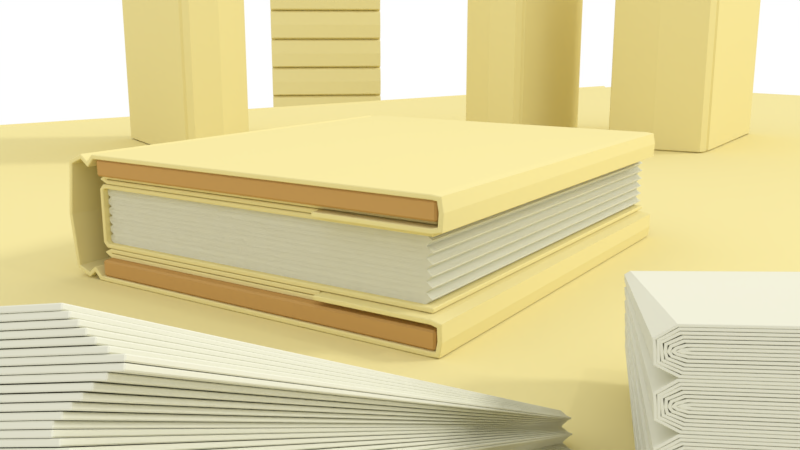 # Source: ProcgenBook.blend  (saved by Blender 2.79.0; exported with 4.5.12 LTS)
import bpy
from mathutils import Matrix  # noqa: F401  (used for matrix-valued properties, if any)

bpy.ops.wm.read_factory_settings(use_empty=True)
scene = bpy.context.scene
scene.name = 'Scene'

# ---- collections
col_collection_1 = bpy.data.collections.new('Collection 1'); scene.collection.children.link(col_collection_1)

# ---- materials (node trees are filled in below, after node groups)
mat_material_001 = bpy.data.materials.new('Material.001')
mat_material_001.alpha_threshold = 0.0
mat_material_001.diffuse_color = (0.8, 0.7028, 0.3258, 1.0)
mat_material_001.roughness = 0.5
mat_material_001.line_color = (0.0, 0.0, 0.0, 1.0)
mat_material = bpy.data.materials.new('Material')
mat_material.alpha_threshold = 0.0
mat_material.diffuse_color = (0.7357, 0.7259, 0.5859, 1.0)
mat_material.roughness = 0.5
mat_material.line_color = (0.0, 0.0, 0.0, 1.0)
mat_material_002 = bpy.data.materials.new('Material.002')
mat_material_002.alpha_threshold = 0.0
mat_material_002.diffuse_color = (0.5382, 0.3166, 0.1069, 1.0)
mat_material_002.roughness = 0.5
mat_material_002.line_color = (0.0, 0.0, 0.0, 1.0)

# ---- material node trees

# ---- world
world_world = bpy.data.worlds.new('World'); scene.world = world_world
world_world.color = (1.0, 1.0, 1.0)
world_world.use_sun_shadow = False
world_world.sun_shadow_jitter_overblur = 0.0
world_world.cycles.sampling_method = 'MANUAL'

# ---- cameras
cam_camera = bpy.data.cameras.new('Camera')
cam_camera.clip_end = 100.0
cam_camera.lens = 35.0
cam_camera.sensor_width = 32.0
cam_camera.sensor_height = 18.0
cam_camera.ortho_scale = 7.314
cam_camera.dof.focus_distance = 0.0

# ---- lights
light_sun = bpy.data.lights.new('Sun', 'SUN')
light_sun.transmission_factor = 0.0
light_sun.angle = 0.1993
light_sun.energy = 1.0
light_sun.shadow_buffer_clip_start = 0.5
light_sun.shadow_soft_size = 0.1
light_sun.shadow_cascade_max_distance = 1000.0
light_lamp = bpy.data.lights.new('Lamp', 'POINT')
light_lamp.transmission_factor = 0.0
light_lamp.cutoff_distance = 30.0
light_lamp.energy = 100.0
light_lamp.shadow_buffer_clip_start = 1.001
light_lamp.shadow_soft_size = 0.1
light_lamp.shadow_maximum_resolution = 0.006
light_lamp.use_absolute_resolution = True

# ---- meshes
me_cube_003 = bpy.data.meshes.new('Cube.003')
me_cube_003.from_pydata([(1.378, -0.08307, 0.4346), (-1.372, -0.08307, 0.4346), (1.425, -0.08307, 0.4299), (1.438, -0.08307, 0.3552), (1.433, -0.08307, 0.2632), (1.378, -0.08307, 0.2504), (0.5679, -0.08307, 0.2504), (-1.428, -0.08307, 0.3766), (-1.496, -0.08307, 0.4278), (-1.307, -0.08307, 0.4346), (-1.611, -0.08307, 0.3808), (-1.658, -0.08307, 0.0)], [(9, 0), (0, 2), (2, 3), (3, 4), (4, 5), (5, 6), (7, 1), (8, 7), (1, 9), (10, 8), (11, 10)], [])
me_cube_003.materials.append(mat_material_001)
me_cube_003.use_remesh_preserve_volume = False
me_cube_003.use_remesh_preserve_attributes = False
me_cube_003.use_mirror_vertex_groups = False
me_cube_003.update()
me_cube_002 = bpy.data.meshes.new('Cube.002')
me_cube_002.from_pydata([(1.291, 3.269e-08, 0.05042), (-1.353, 3.269e-08, 0.05042), (-1.374, 3.601e-08, 0.03179), (-1.351, 3.9e-08, 0.01647), (1.291, 3.9e-08, 0.01647), (-1.373, 3.435e-08, 0.0411), (-1.372, 3.751e-08, 0.02413), (1.297, 3.269e-08, 0.04543), (-1.352, 3.269e-08, 0.04543), (-1.37, 3.601e-08, 0.03228), (-1.349, 3.9e-08, 0.02145), (1.297, 3.9e-08, 0.02145), (-1.367, 3.435e-08, 0.03885), (-1.366, 3.751e-08, 0.02686), (1.305, 3.269e-08, 0.04043), (-1.349, 3.269e-08, 0.04043), (-1.365, 3.601e-08, 0.03276), (-1.347, 3.9e-08, 0.02645), (1.305, 3.9e-08, 0.02645), (-1.361, 3.435e-08, 0.0366), (-1.36, 3.751e-08, 0.0296), (1.315, 3.269e-08, 0.03585), (-1.344, 3.269e-08, 0.03585), (-1.357, 3.601e-08, 0.03321), (-1.343, 3.9e-08, 0.03104), (1.315, 3.9e-08, 0.03104), (-1.354, 3.435e-08, 0.03453), (-1.354, 3.751e-08, 0.03212), (1.286, 3.269e-08, 0.05519), (-1.356, 3.269e-08, 0.05519), (-1.378, 3.601e-08, 0.03133), (-1.353, 3.9e-08, 0.01169), (1.285, 3.9e-08, 0.01169), (-1.379, 3.435e-08, 0.04326), (-1.377, 3.751e-08, 0.02151), (1.28, 3.269e-08, 0.06), (-1.357, 3.269e-08, 0.06), (-1.382, 3.601e-08, 0.03086), (-1.354, 3.9e-08, 0.006877), (1.28, 3.9e-08, 0.006877), (-1.382, 3.435e-08, 0.04543), (-1.382, 3.751e-08, 0.01887), (1.275, 3.269e-08, 0.06452), (-1.359, 3.269e-08, 0.06452), (-1.386, 3.601e-08, 0.03042), (-1.357, 3.9e-08, 0.00236), (1.275, 3.9e-08, 0.00236), (-1.387, 3.435e-08, 0.04747), (-1.386, 3.751e-08, 0.01639), (1.291, 3.269e-08, 0.1174), (-1.353, 3.269e-08, 0.1174), (-1.374, 3.601e-08, 0.09875), (-1.351, 3.9e-08, 0.08343), (1.291, 3.9e-08, 0.08343), (-1.373, 3.435e-08, 0.1081), (-1.372, 3.751e-08, 0.09109), (1.297, 3.269e-08, 0.1124), (-1.352, 3.269e-08, 0.1124), (-1.37, 3.601e-08, 0.09924), (-1.349, 3.9e-08, 0.08842), (1.297, 3.9e-08, 0.08842), (-1.367, 3.435e-08, 0.1058), (-1.366, 3.751e-08, 0.09383), (1.305, 3.269e-08, 0.1074), (-1.349, 3.269e-08, 0.1074), (-1.365, 3.601e-08, 0.09972), (-1.347, 3.9e-08, 0.09341), (1.305, 3.9e-08, 0.09341), (-1.361, 3.435e-08, 0.1036), (-1.36, 3.751e-08, 0.09657), (1.315, 3.269e-08, 0.1028), (-1.344, 3.269e-08, 0.1028), (-1.357, 3.601e-08, 0.1002), (-1.343, 3.9e-08, 0.098), (1.315, 3.9e-08, 0.098), (-1.354, 3.435e-08, 0.1015), (-1.354, 3.751e-08, 0.09908), (1.286, 3.269e-08, 0.1222), (-1.356, 3.269e-08, 0.1222), (-1.378, 3.601e-08, 0.09829), (-1.353, 3.9e-08, 0.07866), (1.285, 3.9e-08, 0.07866), (-1.379, 3.435e-08, 0.1102), (-1.377, 3.751e-08, 0.08847), (1.28, 3.269e-08, 0.127), (-1.357, 3.269e-08, 0.127), (-1.382, 3.601e-08, 0.09782), (-1.354, 3.9e-08, 0.07384), (1.28, 3.9e-08, 0.07384), (-1.382, 3.435e-08, 0.1124), (-1.382, 3.751e-08, 0.08583), (1.275, 3.269e-08, 0.1315), (-1.359, 3.269e-08, 0.1315), (-1.386, 3.601e-08, 0.09738), (-1.357, 3.9e-08, 0.06932), (1.275, 3.9e-08, 0.06932), (-1.387, 3.435e-08, 0.1144), (-1.386, 3.751e-08, 0.08335), (1.291, 3.269e-08, 0.1841), (-1.353, 3.269e-08, 0.1841), (-1.374, 3.601e-08, 0.1655), (-1.351, 3.9e-08, 0.1502), (1.291, 3.9e-08, 0.1502), (-1.373, 3.435e-08, 0.1748), (-1.372, 3.751e-08, 0.1579), (1.297, 3.269e-08, 0.1792), (-1.352, 3.269e-08, 0.1792), (-1.37, 3.601e-08, 0.166), (-1.349, 3.9e-08, 0.1552), (1.297, 3.9e-08, 0.1552), (-1.367, 3.435e-08, 0.1726), (-1.366, 3.751e-08, 0.1606), (1.305, 3.269e-08, 0.1742), (-1.349, 3.269e-08, 0.1742), (-1.365, 3.601e-08, 0.1665), (-1.347, 3.9e-08, 0.1602), (1.305, 3.9e-08, 0.1602), (-1.361, 3.435e-08, 0.1703), (-1.36, 3.751e-08, 0.1633), (1.315, 3.269e-08, 0.1696), (-1.344, 3.269e-08, 0.1696), (-1.357, 3.601e-08, 0.1669), (-1.343, 3.9e-08, 0.1648), (1.315, 3.9e-08, 0.1648), (-1.354, 3.435e-08, 0.1683), (-1.354, 3.751e-08, 0.1658), (1.286, 3.269e-08, 0.1889), (-1.356, 3.269e-08, 0.1889), (-1.378, 3.601e-08, 0.1651), (-1.353, 3.9e-08, 0.1454), (1.285, 3.9e-08, 0.1454), (-1.379, 3.435e-08, 0.177), (-1.377, 3.751e-08, 0.1552), (1.28, 3.269e-08, 0.1937), (-1.357, 3.269e-08, 0.1937), (-1.382, 3.601e-08, 0.1646), (-1.354, 3.9e-08, 0.1406), (1.28, 3.9e-08, 0.1406), (-1.382, 3.435e-08, 0.1792), (-1.382, 3.751e-08, 0.1526), (1.275, 3.269e-08, 0.1982), (-1.359, 3.269e-08, 0.1982), (-1.386, 3.601e-08, 0.1641), (-1.357, 3.9e-08, 0.1361), (1.275, 3.9e-08, 0.1361), (-1.387, 3.435e-08, 0.1812), (-1.386, 3.751e-08, 0.1501)], [(0, 1), (5, 2), (6, 3), (3, 4), (1, 5), (2, 6), (7, 8), (12, 9), (13, 10), (10, 11), (8, 12), (9, 13), (14, 15), (19, 16), (20, 17), (17, 18), (15, 19), (16, 20), (21, 22), (26, 23), (27, 24), (24, 25), (22, 26), (23, 27), (28, 29), (33, 30), (34, 31), (31, 32), (29, 33), (30, 34), (35, 36), (40, 37), (41, 38), (38, 39), (36, 40), (37, 41), (42, 43), (47, 44), (48, 45), (45, 46), (43, 47), (44, 48), (49, 50), (54, 51), (55, 52), (52, 53), (50, 54), (51, 55), (56, 57), (61, 58), (62, 59), (59, 60), (57, 61), (58, 62), (63, 64), (68, 65), (69, 66), (66, 67), (64, 68), (65, 69), (70, 71), (75, 72), (76, 73), (73, 74), (71, 75), (72, 76), (77, 78), (82, 79), (83, 80), (80, 81), (78, 82), (79, 83), (84, 85), (89, 86), (90, 87), (87, 88), (85, 89), (86, 90), (91, 92), (96, 93), (97, 94), (94, 95), (92, 96), (93, 97), (98, 99), (103, 100), (104, 101), (101, 102), (99, 103), (100, 104), (105, 106), (110, 107), (111, 108), (108, 109), (106, 110), (107, 111), (112, 113), (117, 114), (118, 115), (115, 116), (113, 117), (114, 118), (119, 120), (124, 121), (125, 122), (122, 123), (120, 124), (121, 125), (126, 127), (131, 128), (132, 129), (129, 130), (127, 131), (128, 132), (133, 134), (138, 135), (139, 136), (136, 137), (134, 138), (135, 139), (140, 141), (145, 142), (146, 143), (143, 144), (141, 145), (142, 146)], [])
me_cube_002.materials.append(mat_material)
me_cube_002.use_remesh_preserve_volume = False
me_cube_002.use_remesh_preserve_attributes = False
me_cube_002.use_mirror_vertex_groups = False
me_cube_002.update()
me_cube_004 = bpy.data.meshes.new('Cube.004')
me_cube_004.from_pydata([(1.376, -0.08332, 0.733), (-1.374, -0.08332, 0.733), (1.423, -0.08332, 0.7283), (1.436, -0.08332, 0.6536), (1.43, -0.08332, 0.5616), (1.376, -0.08332, 0.5487), (0.5655, -0.08332, 0.5487), (-1.43, -0.08332, 0.6749), (-1.498, -0.08332, 0.7262), (-1.309, -0.08332, 0.733), (-1.614, -0.08332, 0.6792), (-1.658, -0.08307, 0.0)], [(9, 0), (0, 2), (2, 3), (3, 4), (4, 5), (5, 6), (7, 1), (8, 7), (1, 9), (10, 8), (11, 10)], [])
me_cube_004.materials.append(mat_material_001)
me_cube_004.use_remesh_preserve_volume = False
me_cube_004.use_remesh_preserve_attributes = False
me_cube_004.use_mirror_vertex_groups = False
me_cube_004.update()
me_cube_001 = bpy.data.meshes.new('Cube.001')
me_cube_001.from_pydata([(1.367, 3.725e-08, 0.286), (-1.344, 3.725e-08, 0.286), (-1.379, 4.47e-08, 0.2665), (-1.342, 4.47e-08, 0.2504), (0.5545, 4.47e-08, 0.2504), (1.347, 4.365e-08, 0.2158), (-1.317, 4.365e-08, 0.2158), (-1.376, 4.365e-08, 0.2158), (-1.404, 5.295e-08, 0.1901), (-1.404, 5.295e-08, 0.0)], [(0, 1), (1, 2), (2, 3), (3, 4), (5, 6), (6, 7), (7, 8), (8, 9)], [])
me_cube_001.materials.append(mat_material_001)
me_cube_001.use_remesh_preserve_volume = False
me_cube_001.use_remesh_preserve_attributes = False
me_cube_001.use_mirror_vertex_groups = False
me_cube_001.update()
me_cube = bpy.data.meshes.new('Cube')
me_cube.from_pydata([(1.403, 7.92e-09, 0.3589), (-1.35, 1.06e-08, 0.3589)], [(1, 0)], [])
me_cube.materials.append(mat_material_002)
me_cube.use_remesh_preserve_volume = False
me_cube.use_remesh_preserve_attributes = False
me_cube.use_mirror_vertex_groups = False
me_cube.update()

# ---- objects
ob_cube_010 = bpy.data.objects.new('Cube.010', me_cube_003)
ob_cube_009 = bpy.data.objects.new('Cube.009', me_cube_002)
ob_sun = bpy.data.objects.new('Sun', light_sun)
ob_cube_008 = bpy.data.objects.new('Cube.008', me_cube_004)
ob_cube_007 = bpy.data.objects.new('Cube.007', me_cube_003)
ob_cube_006 = bpy.data.objects.new('Cube.006', me_cube_002)
ob_cube_005 = bpy.data.objects.new('Cube.005', me_cube_003)
ob_cube_004 = bpy.data.objects.new('Cube.004', me_cube_003)
ob_cube_003 = bpy.data.objects.new('Cube.003', me_cube_003)
ob_cube_002 = bpy.data.objects.new('Cube.002', me_cube_002)
ob_cube_001 = bpy.data.objects.new('Cube.001', me_cube_001)
ob_cube = bpy.data.objects.new('Cube', me_cube)
ob_lamp = bpy.data.objects.new('Lamp', light_lamp)
ob_camera = bpy.data.objects.new('Camera', cam_camera)

# ---- transforms, parenting, visibility, modifiers, constraints
ob_cube_010.location = (-13.91, 21.11, -7.49)
ob_cube_010.rotation_euler = (0.0, -0.0, -4.02)
ob_cube_010.lock_rotations_4d = False
ob_cube_010.empty_display_type = 'ARROWS'
ob_cube_010.lineart.crease_threshold = 0.0
_m = ob_cube_010.modifiers.new('Screw', 'SCREW')
_m.steps = 2
_m.render_steps = 2
_m.axis = 'Y'
_m.angle = 0.0
_m.screw_offset = 3.5
_m.use_smooth_shade = False
_m = ob_cube_010.modifiers.new('Mirror', 'MIRROR')
_m.use_axis = (False, False, True)
_m = ob_cube_010.modifiers.new('Solidify', 'SOLIDIFY')
_m.thickness = 0.0304
_m.offset = 0.0
_m.use_even_offset = True
_m.nonmanifold_thickness_mode = 'FIXED'
_m.nonmanifold_merge_threshold = 0.0003
_m = ob_cube_010.modifiers.new('Bevel', 'BEVEL')
_m.width = 0.0052
_m.width_pct = 0.0052
_m.angle_limit = 1.353
_m.spread = 0.0
_m = ob_cube_010.modifiers.new('Array', 'ARRAY')
_m.count = 20
_m.constant_offset_displace = (0.0, 0.0, 0.0)
_m.relative_offset_displace = (0.0, 0.0, 1.0)
ob_cube_009.location = (2.186, -4.158, 0.8003)
ob_cube_009.rotation_euler = (-0.4308, -0.1203, 0.3603)
ob_cube_009.lock_rotations_4d = False
ob_cube_009.empty_display_type = 'ARROWS'
ob_cube_009.lineart.crease_threshold = 0.0
_m = ob_cube_009.modifiers.new('Screw', 'SCREW')
_m.steps = 2
_m.render_steps = 2
_m.axis = 'Y'
_m.angle = 0.0
_m.screw_offset = 3.5
_m.use_smooth_shade = False
_m = ob_cube_009.modifiers.new('Mirror', 'MIRROR')
_m.use_axis = (False, False, True)
_m = ob_cube_009.modifiers.new('Solidify', 'SOLIDIFY')
_m.thickness = 0.0042
_m.offset = 0.0
_m.use_even_offset = True
_m.nonmanifold_thickness_mode = 'FIXED'
_m.nonmanifold_merge_threshold = 0.0003
_m = ob_cube_009.modifiers.new('Bevel', 'BEVEL')
_m.angle_limit = 1.403
_m.spread = 0.0
ob_sun.location = (1.241, 1.138, 1.198)
ob_sun.rotation_euler = (-0.8678, 0.635, -0.3842)
ob_sun.lineart.crease_threshold = 0.0
ob_cube_008.location = (-0.3408, 10.71, -0.3523)
ob_cube_008.rotation_euler = (1.57, 0.0004353, 1.579)
ob_cube_008.lock_rotations_4d = False
ob_cube_008.empty_display_type = 'ARROWS'
ob_cube_008.lineart.crease_threshold = 0.0
_m = ob_cube_008.modifiers.new('Screw', 'SCREW')
_m.steps = 2
_m.render_steps = 2
_m.axis = 'Y'
_m.angle = 0.0
_m.screw_offset = 3.5
_m.use_smooth_shade = False
_m = ob_cube_008.modifiers.new('Mirror', 'MIRROR')
_m.use_axis = (False, False, True)
_m = ob_cube_008.modifiers.new('Solidify', 'SOLIDIFY')
_m.thickness = 0.0304
_m.offset = 0.0
_m.use_even_offset = True
_m.nonmanifold_thickness_mode = 'FIXED'
_m.nonmanifold_merge_threshold = 0.0003
_m = ob_cube_008.modifiers.new('Bevel', 'BEVEL')
_m.width = 0.0052
_m.width_pct = 0.0052
_m.angle_limit = 1.353
_m.spread = 0.0
ob_cube_007.location = (-2.733, 9.749, -0.3523)
ob_cube_007.rotation_euler = (1.57, 0.0004353, 1.651)
ob_cube_007.lock_rotations_4d = False
ob_cube_007.empty_display_type = 'ARROWS'
ob_cube_007.lineart.crease_threshold = 0.0
_m = ob_cube_007.modifiers.new('Screw', 'SCREW')
_m.steps = 2
_m.render_steps = 2
_m.axis = 'Y'
_m.angle = 0.0
_m.screw_offset = 3.5
_m.use_smooth_shade = False
_m = ob_cube_007.modifiers.new('Mirror', 'MIRROR')
_m.use_axis = (False, False, True)
_m = ob_cube_007.modifiers.new('Solidify', 'SOLIDIFY')
_m.thickness = 0.0304
_m.offset = 0.0
_m.use_even_offset = True
_m.nonmanifold_thickness_mode = 'FIXED'
_m.nonmanifold_merge_threshold = 0.0003
_m = ob_cube_007.modifiers.new('Bevel', 'BEVEL')
_m.width = 0.0052
_m.width_pct = 0.0052
_m.angle_limit = 1.353
_m.spread = 0.0
ob_cube_006.location = (4.745, -2.461, 0.8149)
ob_cube_006.rotation_euler = (-0.2433, -0.05828, 0.3502)
ob_cube_006.lock_rotations_4d = False
ob_cube_006.empty_display_type = 'ARROWS'
ob_cube_006.lineart.crease_threshold = 0.0
_m = ob_cube_006.modifiers.new('Screw', 'SCREW')
_m.steps = 2
_m.render_steps = 2
_m.axis = 'Y'
_m.angle = 0.0
_m.screw_offset = 3.5
_m.use_smooth_shade = False
_m = ob_cube_006.modifiers.new('Mirror', 'MIRROR')
_m.use_axis = (False, False, True)
_m = ob_cube_006.modifiers.new('Solidify', 'SOLIDIFY')
_m.thickness = 0.0042
_m.offset = 0.0
_m.use_even_offset = True
_m.nonmanifold_thickness_mode = 'FIXED'
_m.nonmanifold_merge_threshold = 0.0003
_m = ob_cube_006.modifiers.new('Bevel', 'BEVEL')
_m.angle_limit = 1.403
_m.spread = 0.0
ob_cube_005.location = (-6.535, 5.544, -0.3523)
ob_cube_005.rotation_euler = (1.57, 0.0004353, 2.715)
ob_cube_005.lock_rotations_4d = False
ob_cube_005.empty_display_type = 'ARROWS'
ob_cube_005.lineart.crease_threshold = 0.0
_m = ob_cube_005.modifiers.new('Screw', 'SCREW')
_m.steps = 2
_m.render_steps = 2
_m.axis = 'Y'
_m.angle = 0.0
_m.screw_offset = 3.5
_m.use_smooth_shade = False
_m = ob_cube_005.modifiers.new('Mirror', 'MIRROR')
_m.use_axis = (False, False, True)
_m = ob_cube_005.modifiers.new('Solidify', 'SOLIDIFY')
_m.thickness = 0.0304
_m.offset = 0.0
_m.use_even_offset = True
_m.nonmanifold_thickness_mode = 'FIXED'
_m.nonmanifold_merge_threshold = 0.0003
_m = ob_cube_005.modifiers.new('Bevel', 'BEVEL')
_m.width = 0.0052
_m.width_pct = 0.0052
_m.angle_limit = 1.353
_m.spread = 0.0
ob_cube_004.location = (-3.269, -1.419, -3.637)
ob_cube_004.rotation_euler = (0.0, -0.0, -0.2718)
ob_cube_004.scale = (7.08, 7.08, 7.08)
ob_cube_004.lock_rotations_4d = False
ob_cube_004.empty_display_type = 'ARROWS'
ob_cube_004.lineart.crease_threshold = 0.0
_m = ob_cube_004.modifiers.new('Screw', 'SCREW')
_m.steps = 2
_m.render_steps = 2
_m.axis = 'Y'
_m.angle = 0.0
_m.screw_offset = 3.5
_m.use_smooth_shade = False
_m = ob_cube_004.modifiers.new('Mirror', 'MIRROR')
_m.use_axis = (False, False, True)
_m = ob_cube_004.modifiers.new('Solidify', 'SOLIDIFY')
_m.thickness = 0.0304
_m.offset = 0.0
_m.use_even_offset = True
_m.nonmanifold_thickness_mode = 'FIXED'
_m.nonmanifold_merge_threshold = 0.0003
_m = ob_cube_004.modifiers.new('Bevel', 'BEVEL')
_m.width = 0.0052
_m.width_pct = 0.0052
_m.angle_limit = 1.353
_m.spread = 0.0
ob_cube_003.location = (0.0, 0.0, 0.0)
ob_cube_003.lock_rotations_4d = False
ob_cube_003.empty_display_type = 'ARROWS'
ob_cube_003.lineart.crease_threshold = 0.0
_m = ob_cube_003.modifiers.new('Screw', 'SCREW')
_m.steps = 2
_m.render_steps = 2
_m.axis = 'Y'
_m.angle = 0.0
_m.screw_offset = 3.5
_m.use_smooth_shade = False
_m = ob_cube_003.modifiers.new('Mirror', 'MIRROR')
_m.use_axis = (False, False, True)
_m = ob_cube_003.modifiers.new('Solidify', 'SOLIDIFY')
_m.thickness = 0.0304
_m.offset = 0.0
_m.use_even_offset = True
_m.nonmanifold_thickness_mode = 'FIXED'
_m.nonmanifold_merge_threshold = 0.0003
_m = ob_cube_003.modifiers.new('Bevel', 'BEVEL')
_m.width = 0.0052
_m.width_pct = 0.0052
_m.angle_limit = 1.353
_m.spread = 0.0
ob_cube_002.location = (0.0, 0.04301, 0.0)
ob_cube_002.lock_rotations_4d = False
ob_cube_002.empty_display_type = 'ARROWS'
ob_cube_002.lineart.crease_threshold = 0.0
_m = ob_cube_002.modifiers.new('Screw', 'SCREW')
_m.steps = 2
_m.render_steps = 2
_m.axis = 'Y'
_m.angle = 0.0
_m.screw_offset = 3.5
_m.use_smooth_shade = False
_m = ob_cube_002.modifiers.new('Mirror', 'MIRROR')
_m.use_axis = (False, False, True)
_m = ob_cube_002.modifiers.new('Solidify', 'SOLIDIFY')
_m.thickness = 0.0042
_m.offset = 0.0
_m.use_even_offset = True
_m.nonmanifold_thickness_mode = 'FIXED'
_m.nonmanifold_merge_threshold = 0.0003
_m = ob_cube_002.modifiers.new('Bevel', 'BEVEL')
_m.angle_limit = 1.403
_m.spread = 0.0
ob_cube_001.location = (0.0, 0.0, 0.0)
ob_cube_001.lock_rotations_4d = False
ob_cube_001.empty_display_type = 'ARROWS'
ob_cube_001.lineart.crease_threshold = 0.0
_m = ob_cube_001.modifiers.new('Screw', 'SCREW')
_m.steps = 2
_m.render_steps = 2
_m.axis = 'Y'
_m.angle = 0.0
_m.screw_offset = 3.5
_m.use_smooth_shade = False
_m = ob_cube_001.modifiers.new('Mirror', 'MIRROR')
_m.use_axis = (False, False, True)
_m = ob_cube_001.modifiers.new('Solidify', 'SOLIDIFY')
_m.thickness = 0.0304
_m.offset = 0.0
_m.use_even_offset = True
_m.nonmanifold_thickness_mode = 'FIXED'
_m.nonmanifold_merge_threshold = 0.0003
_m = ob_cube_001.modifiers.new('Bevel', 'BEVEL')
_m.angle_limit = 1.353
_m.spread = 0.0
ob_cube.location = (0.0, -0.07057, 0.0)
ob_cube.lock_rotations_4d = False
ob_cube.empty_display_type = 'ARROWS'
ob_cube.lineart.crease_threshold = 0.0
_m = ob_cube.modifiers.new('Screw', 'SCREW')
_m.steps = 2
_m.render_steps = 2
_m.axis = 'Y'
_m.angle = 0.0
_m.screw_offset = 3.5
_m.use_smooth_shade = False
_m = ob_cube.modifiers.new('Mirror', 'MIRROR')
_m.use_axis = (False, False, True)
_m = ob_cube.modifiers.new('Solidify', 'SOLIDIFY')
_m.thickness = 0.118
_m.offset = 0.0
_m.use_even_offset = True
_m.nonmanifold_thickness_mode = 'FIXED'
_m.nonmanifold_merge_threshold = 0.0003
_m = ob_cube.modifiers.new('Bevel', 'BEVEL')
_m.width = 0.013
_m.width_pct = 0.013
_m.limit_method = 'NONE'
_m.spread = 0.0
ob_lamp.location = (4.076, 1.005, 5.904)
ob_lamp.rotation_euler = (0.6503, 0.05522, 1.866)
ob_lamp.lock_rotations_4d = False
ob_lamp.empty_display_type = 'ARROWS'
ob_lamp.color = (0.0, 0.0, 0.0, 0.0)
ob_lamp.lineart.crease_threshold = 0.0
ob_camera.location = (3.721, -3.917, 1.276)
ob_camera.rotation_euler = (1.354, -3.376e-07, 0.5845)
ob_camera.scale = (1.0, 1.0, 1.0)
ob_camera.lock_rotations_4d = False
ob_camera.empty_display_type = 'ARROWS'
ob_camera.color = (0.0, 0.0, 0.0, 0.0)
ob_camera.display_type = 'WIRE'
ob_camera.lineart.crease_threshold = 0.0

# ---- collection membership
col_collection_1.objects.link(ob_cube_010)
col_collection_1.objects.link(ob_cube_009)
col_collection_1.objects.link(ob_sun)
col_collection_1.objects.link(ob_cube_008)
col_collection_1.objects.link(ob_cube_007)
col_collection_1.objects.link(ob_cube_006)
col_collection_1.objects.link(ob_cube_005)
col_collection_1.objects.link(ob_cube_004)
col_collection_1.objects.link(ob_cube_003)
col_collection_1.objects.link(ob_cube_002)
col_collection_1.objects.link(ob_cube_001)
col_collection_1.objects.link(ob_cube)
col_collection_1.objects.link(ob_lamp)
col_collection_1.objects.link(ob_camera)

# ---- scene / render settings (as saved in the file)
scene.camera = ob_camera
scene.frame_start = 1; scene.frame_end = 250; scene.frame_set(1)
scene.render.engine = 'CYCLES'
scene.render.resolution_percentage = 50
scene.render.dither_intensity = 0.0
scene.render.use_border = True
scene.cycles.samples = 32
scene.cycles.sampling_pattern = 'TABULATED_SOBOL'
scene.cycles.use_adaptive_sampling = False
scene.cycles.use_light_tree = False
scene.cycles.blur_glossy = 0.0
scene.cycles.sample_clamp_indirect = 0.0
scene.view_settings.view_transform = 'Standard'
bpy.context.view_layer.update()
